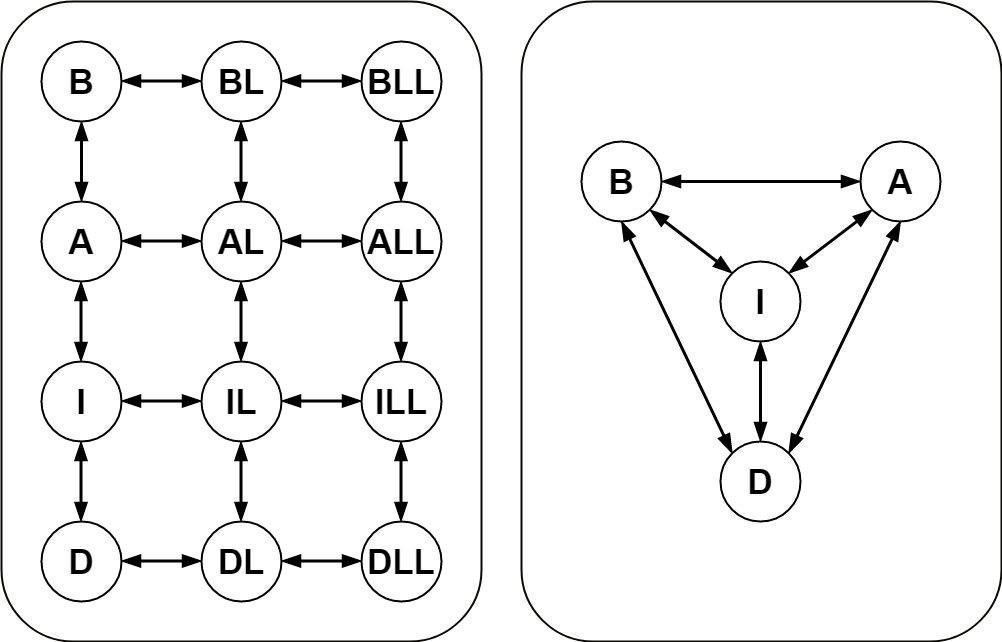

The diagram above was exported from draw.io. Its source (the exported page's mxGraphModel, read from the mxfile embedded in the PNG):
<mxGraphModel dx="1422" dy="762" grid="1" gridSize="10" guides="1" tooltips="1" connect="1" arrows="1" fold="1" page="1" pageScale="1" pageWidth="827" pageHeight="1169" math="0" shadow="0">
  <root>
    <mxCell id="0" />
    <mxCell id="1" parent="0" />
    <mxCell id="aW6Rr859R7YrOoCgB8fZ-73" value="" style="rounded=1;whiteSpace=wrap;html=1;fontSize=35;strokeColor=#0A0904;strokeWidth=2;" parent="1" vertex="1">
      <mxGeometry x="80" y="80" width="480" height="640" as="geometry" />
    </mxCell>
    <mxCell id="aW6Rr859R7YrOoCgB8fZ-1" value="&lt;font style=&quot;font-size: 35px&quot;&gt;&lt;b&gt;B&lt;/b&gt;&lt;/font&gt;" style="ellipse;whiteSpace=wrap;html=1;aspect=fixed;strokeWidth=2;" parent="1" vertex="1">
      <mxGeometry x="120" y="120" width="80" height="80" as="geometry" />
    </mxCell>
    <mxCell id="aW6Rr859R7YrOoCgB8fZ-3" value="&lt;font style=&quot;font-size: 35px&quot;&gt;&lt;b&gt;A&lt;/b&gt;&lt;/font&gt;" style="ellipse;whiteSpace=wrap;html=1;aspect=fixed;strokeWidth=2;" parent="1" vertex="1">
      <mxGeometry x="120" y="280" width="80" height="80" as="geometry" />
    </mxCell>
    <mxCell id="aW6Rr859R7YrOoCgB8fZ-4" value="&lt;font style=&quot;font-size: 35px&quot;&gt;&lt;b&gt;I&lt;/b&gt;&lt;/font&gt;" style="ellipse;whiteSpace=wrap;html=1;aspect=fixed;strokeWidth=2;" parent="1" vertex="1">
      <mxGeometry x="120" y="440" width="80" height="80" as="geometry" />
    </mxCell>
    <mxCell id="aW6Rr859R7YrOoCgB8fZ-5" value="&lt;font style=&quot;font-size: 35px&quot;&gt;&lt;b&gt;BL&lt;/b&gt;&lt;/font&gt;" style="ellipse;whiteSpace=wrap;html=1;aspect=fixed;strokeWidth=2;" parent="1" vertex="1">
      <mxGeometry x="280" y="120" width="80" height="80" as="geometry" />
    </mxCell>
    <mxCell id="aW6Rr859R7YrOoCgB8fZ-6" value="&lt;font style=&quot;font-size: 35px&quot;&gt;&lt;b&gt;BLL&lt;/b&gt;&lt;/font&gt;" style="ellipse;whiteSpace=wrap;html=1;aspect=fixed;strokeWidth=2;" parent="1" vertex="1">
      <mxGeometry x="440" y="120" width="80" height="80" as="geometry" />
    </mxCell>
    <mxCell id="aW6Rr859R7YrOoCgB8fZ-9" value="&lt;font style=&quot;font-size: 35px&quot;&gt;&lt;b&gt;AL&lt;/b&gt;&lt;/font&gt;" style="ellipse;whiteSpace=wrap;html=1;aspect=fixed;strokeWidth=2;" parent="1" vertex="1">
      <mxGeometry x="280" y="280" width="80" height="80" as="geometry" />
    </mxCell>
    <mxCell id="aW6Rr859R7YrOoCgB8fZ-10" value="&lt;font style=&quot;font-size: 35px&quot;&gt;&lt;b&gt;ALL&lt;/b&gt;&lt;/font&gt;" style="ellipse;whiteSpace=wrap;html=1;aspect=fixed;strokeWidth=2;" parent="1" vertex="1">
      <mxGeometry x="440" y="280" width="80" height="80" as="geometry" />
    </mxCell>
    <mxCell id="aW6Rr859R7YrOoCgB8fZ-12" value="&lt;font style=&quot;font-size: 35px&quot;&gt;&lt;b&gt;IL&lt;/b&gt;&lt;/font&gt;" style="ellipse;whiteSpace=wrap;html=1;aspect=fixed;strokeWidth=2;" parent="1" vertex="1">
      <mxGeometry x="280" y="440" width="80" height="80" as="geometry" />
    </mxCell>
    <mxCell id="aW6Rr859R7YrOoCgB8fZ-13" value="&lt;font style=&quot;font-size: 35px&quot;&gt;&lt;b&gt;ILL&lt;/b&gt;&lt;/font&gt;" style="ellipse;whiteSpace=wrap;html=1;aspect=fixed;strokeWidth=2;" parent="1" vertex="1">
      <mxGeometry x="440" y="440" width="80" height="80" as="geometry" />
    </mxCell>
    <mxCell id="aW6Rr859R7YrOoCgB8fZ-33" value="" style="endArrow=blockThin;endFill=1;endSize=12;html=1;rounded=0;fontSize=35;strokeWidth=3;exitX=0;exitY=0.5;exitDx=0;exitDy=0;startArrow=blockThin;startFill=1;startSize=12;" parent="1" edge="1">
      <mxGeometry width="160" relative="1" as="geometry">
        <mxPoint x="280" y="159.5" as="sourcePoint" />
        <mxPoint x="200" y="159.5" as="targetPoint" />
      </mxGeometry>
    </mxCell>
    <mxCell id="aW6Rr859R7YrOoCgB8fZ-34" value="" style="endArrow=blockThin;endFill=1;endSize=12;html=1;rounded=0;fontSize=35;strokeWidth=3;exitX=0;exitY=0.5;exitDx=0;exitDy=0;startArrow=blockThin;startFill=1;startSize=12;" parent="1" edge="1">
      <mxGeometry width="160" relative="1" as="geometry">
        <mxPoint x="440" y="159.5" as="sourcePoint" />
        <mxPoint x="360" y="159.5" as="targetPoint" />
      </mxGeometry>
    </mxCell>
    <mxCell id="aW6Rr859R7YrOoCgB8fZ-35" value="" style="endArrow=blockThin;endFill=1;endSize=12;html=1;rounded=0;fontSize=35;strokeWidth=3;exitX=0;exitY=0.5;exitDx=0;exitDy=0;startArrow=blockThin;startFill=1;startSize=12;" parent="1" edge="1">
      <mxGeometry width="160" relative="1" as="geometry">
        <mxPoint x="280" y="319.5" as="sourcePoint" />
        <mxPoint x="200" y="319.5" as="targetPoint" />
      </mxGeometry>
    </mxCell>
    <mxCell id="aW6Rr859R7YrOoCgB8fZ-36" value="" style="endArrow=blockThin;endFill=1;endSize=12;html=1;rounded=0;fontSize=35;strokeWidth=3;exitX=0;exitY=0.5;exitDx=0;exitDy=0;startArrow=blockThin;startFill=1;startSize=12;" parent="1" edge="1">
      <mxGeometry width="160" relative="1" as="geometry">
        <mxPoint x="280" y="479.5" as="sourcePoint" />
        <mxPoint x="200" y="479.5" as="targetPoint" />
      </mxGeometry>
    </mxCell>
    <mxCell id="aW6Rr859R7YrOoCgB8fZ-37" value="" style="endArrow=blockThin;endFill=1;endSize=12;html=1;rounded=0;fontSize=35;strokeWidth=3;exitX=0;exitY=0.5;exitDx=0;exitDy=0;startArrow=blockThin;startFill=1;startSize=12;" parent="1" edge="1">
      <mxGeometry width="160" relative="1" as="geometry">
        <mxPoint x="440" y="319.5" as="sourcePoint" />
        <mxPoint x="360" y="319.5" as="targetPoint" />
      </mxGeometry>
    </mxCell>
    <mxCell id="aW6Rr859R7YrOoCgB8fZ-39" value="" style="endArrow=blockThin;endFill=1;endSize=12;html=1;rounded=0;fontSize=35;strokeWidth=3;exitX=0;exitY=0.5;exitDx=0;exitDy=0;startArrow=blockThin;startFill=1;startSize=12;" parent="1" edge="1">
      <mxGeometry width="160" relative="1" as="geometry">
        <mxPoint x="440" y="479.5" as="sourcePoint" />
        <mxPoint x="360" y="479.5" as="targetPoint" />
      </mxGeometry>
    </mxCell>
    <mxCell id="aW6Rr859R7YrOoCgB8fZ-41" value="" style="endArrow=blockThin;endFill=1;endSize=12;html=1;rounded=0;fontSize=35;strokeWidth=3;exitX=0.5;exitY=0;exitDx=0;exitDy=0;startArrow=blockThin;startFill=1;startSize=12;entryX=0.5;entryY=1;entryDx=0;entryDy=0;" parent="1" source="aW6Rr859R7YrOoCgB8fZ-3" target="aW6Rr859R7YrOoCgB8fZ-1" edge="1">
      <mxGeometry width="160" relative="1" as="geometry">
        <mxPoint x="220" y="220" as="sourcePoint" />
        <mxPoint x="140" y="220" as="targetPoint" />
      </mxGeometry>
    </mxCell>
    <mxCell id="aW6Rr859R7YrOoCgB8fZ-42" value="" style="endArrow=blockThin;endFill=1;endSize=12;html=1;rounded=0;fontSize=35;strokeWidth=3;exitX=0.5;exitY=0;exitDx=0;exitDy=0;startArrow=blockThin;startFill=1;startSize=12;entryX=0.5;entryY=1;entryDx=0;entryDy=0;" parent="1" edge="1">
      <mxGeometry width="160" relative="1" as="geometry">
        <mxPoint x="159.5" y="440" as="sourcePoint" />
        <mxPoint x="159.5" y="360" as="targetPoint" />
      </mxGeometry>
    </mxCell>
    <mxCell id="aW6Rr859R7YrOoCgB8fZ-43" value="" style="endArrow=blockThin;endFill=1;endSize=12;html=1;rounded=0;fontSize=35;strokeWidth=3;exitX=0.5;exitY=0;exitDx=0;exitDy=0;startArrow=blockThin;startFill=1;startSize=12;entryX=0.5;entryY=1;entryDx=0;entryDy=0;" parent="1" edge="1">
      <mxGeometry width="160" relative="1" as="geometry">
        <mxPoint x="319.5" y="280" as="sourcePoint" />
        <mxPoint x="319.5" y="200" as="targetPoint" />
      </mxGeometry>
    </mxCell>
    <mxCell id="aW6Rr859R7YrOoCgB8fZ-44" value="" style="endArrow=blockThin;endFill=1;endSize=12;html=1;rounded=0;fontSize=35;strokeWidth=3;exitX=0.5;exitY=0;exitDx=0;exitDy=0;startArrow=blockThin;startFill=1;startSize=12;entryX=0.5;entryY=1;entryDx=0;entryDy=0;" parent="1" edge="1">
      <mxGeometry width="160" relative="1" as="geometry">
        <mxPoint x="319.5" y="440" as="sourcePoint" />
        <mxPoint x="319.5" y="360" as="targetPoint" />
      </mxGeometry>
    </mxCell>
    <mxCell id="aW6Rr859R7YrOoCgB8fZ-45" value="" style="endArrow=blockThin;endFill=1;endSize=12;html=1;rounded=0;fontSize=35;strokeWidth=3;exitX=0.5;exitY=0;exitDx=0;exitDy=0;startArrow=blockThin;startFill=1;startSize=12;entryX=0.5;entryY=1;entryDx=0;entryDy=0;" parent="1" edge="1">
      <mxGeometry width="160" relative="1" as="geometry">
        <mxPoint x="479.5" y="280" as="sourcePoint" />
        <mxPoint x="479.5" y="200" as="targetPoint" />
      </mxGeometry>
    </mxCell>
    <mxCell id="aW6Rr859R7YrOoCgB8fZ-46" value="" style="endArrow=blockThin;endFill=1;endSize=12;html=1;rounded=0;fontSize=35;strokeWidth=3;exitX=0.5;exitY=0;exitDx=0;exitDy=0;startArrow=blockThin;startFill=1;startSize=12;entryX=0.5;entryY=1;entryDx=0;entryDy=0;" parent="1" edge="1">
      <mxGeometry width="160" relative="1" as="geometry">
        <mxPoint x="479.5" y="440" as="sourcePoint" />
        <mxPoint x="479.5" y="360" as="targetPoint" />
      </mxGeometry>
    </mxCell>
    <mxCell id="aW6Rr859R7YrOoCgB8fZ-62" value="&lt;font style=&quot;font-size: 35px&quot;&gt;&lt;b&gt;D&lt;/b&gt;&lt;/font&gt;" style="ellipse;whiteSpace=wrap;html=1;aspect=fixed;strokeWidth=2;" parent="1" vertex="1">
      <mxGeometry x="120" y="600" width="80" height="80" as="geometry" />
    </mxCell>
    <mxCell id="aW6Rr859R7YrOoCgB8fZ-63" value="&lt;font style=&quot;font-size: 35px&quot;&gt;&lt;b&gt;DL&lt;/b&gt;&lt;/font&gt;" style="ellipse;whiteSpace=wrap;html=1;aspect=fixed;strokeWidth=2;" parent="1" vertex="1">
      <mxGeometry x="280" y="600" width="80" height="80" as="geometry" />
    </mxCell>
    <mxCell id="aW6Rr859R7YrOoCgB8fZ-64" value="&lt;font style=&quot;font-size: 35px&quot;&gt;&lt;b&gt;DLL&lt;/b&gt;&lt;/font&gt;" style="ellipse;whiteSpace=wrap;html=1;aspect=fixed;strokeWidth=2;" parent="1" vertex="1">
      <mxGeometry x="440" y="600" width="80" height="80" as="geometry" />
    </mxCell>
    <mxCell id="aW6Rr859R7YrOoCgB8fZ-66" value="" style="endArrow=blockThin;endFill=1;endSize=12;html=1;rounded=0;fontSize=35;strokeWidth=3;exitX=0;exitY=0.5;exitDx=0;exitDy=0;startArrow=blockThin;startFill=1;startSize=12;" parent="1" edge="1">
      <mxGeometry width="160" relative="1" as="geometry">
        <mxPoint x="280" y="639.5" as="sourcePoint" />
        <mxPoint x="200" y="639.5" as="targetPoint" />
      </mxGeometry>
    </mxCell>
    <mxCell id="aW6Rr859R7YrOoCgB8fZ-67" value="" style="endArrow=blockThin;endFill=1;endSize=12;html=1;rounded=0;fontSize=35;strokeWidth=3;exitX=0;exitY=0.5;exitDx=0;exitDy=0;startArrow=blockThin;startFill=1;startSize=12;" parent="1" edge="1">
      <mxGeometry width="160" relative="1" as="geometry">
        <mxPoint x="440" y="639.5" as="sourcePoint" />
        <mxPoint x="360" y="639.5" as="targetPoint" />
      </mxGeometry>
    </mxCell>
    <mxCell id="aW6Rr859R7YrOoCgB8fZ-69" value="" style="endArrow=blockThin;endFill=1;endSize=12;html=1;rounded=0;fontSize=35;strokeWidth=3;exitX=0.5;exitY=0;exitDx=0;exitDy=0;startArrow=blockThin;startFill=1;startSize=12;entryX=0.5;entryY=1;entryDx=0;entryDy=0;" parent="1" edge="1">
      <mxGeometry width="160" relative="1" as="geometry">
        <mxPoint x="159.5" y="600" as="sourcePoint" />
        <mxPoint x="159.5" y="520" as="targetPoint" />
      </mxGeometry>
    </mxCell>
    <mxCell id="aW6Rr859R7YrOoCgB8fZ-70" value="" style="endArrow=blockThin;endFill=1;endSize=12;html=1;rounded=0;fontSize=35;strokeWidth=3;exitX=0.5;exitY=0;exitDx=0;exitDy=0;startArrow=blockThin;startFill=1;startSize=12;entryX=0.5;entryY=1;entryDx=0;entryDy=0;" parent="1" edge="1">
      <mxGeometry width="160" relative="1" as="geometry">
        <mxPoint x="319.5" y="600" as="sourcePoint" />
        <mxPoint x="319.5" y="520" as="targetPoint" />
      </mxGeometry>
    </mxCell>
    <mxCell id="aW6Rr859R7YrOoCgB8fZ-71" value="" style="endArrow=blockThin;endFill=1;endSize=12;html=1;rounded=0;fontSize=35;strokeWidth=3;exitX=0.5;exitY=0;exitDx=0;exitDy=0;startArrow=blockThin;startFill=1;startSize=12;entryX=0.5;entryY=1;entryDx=0;entryDy=0;" parent="1" edge="1">
      <mxGeometry width="160" relative="1" as="geometry">
        <mxPoint x="479.5" y="600" as="sourcePoint" />
        <mxPoint x="479.5" y="520" as="targetPoint" />
      </mxGeometry>
    </mxCell>
    <mxCell id="aW6Rr859R7YrOoCgB8fZ-74" value="" style="rounded=1;whiteSpace=wrap;html=1;fontSize=35;strokeColor=#0A0904;strokeWidth=2;" parent="1" vertex="1">
      <mxGeometry x="600" y="80" width="480" height="640" as="geometry" />
    </mxCell>
    <mxCell id="iKaF73Lw4wZqAFtRHp7G-14" value="" style="group" parent="1" vertex="1" connectable="0">
      <mxGeometry x="660" y="220" width="359" height="380" as="geometry" />
    </mxCell>
    <mxCell id="iKaF73Lw4wZqAFtRHp7G-4" value="&lt;font style=&quot;font-size: 35px&quot;&gt;&lt;b&gt;B&lt;/b&gt;&lt;/font&gt;" style="ellipse;whiteSpace=wrap;html=1;aspect=fixed;strokeWidth=2;" parent="iKaF73Lw4wZqAFtRHp7G-14" vertex="1">
      <mxGeometry width="80" height="80" as="geometry" />
    </mxCell>
    <mxCell id="iKaF73Lw4wZqAFtRHp7G-5" value="&lt;font style=&quot;font-size: 35px&quot;&gt;&lt;b&gt;A&lt;/b&gt;&lt;/font&gt;" style="ellipse;whiteSpace=wrap;html=1;aspect=fixed;strokeWidth=2;" parent="iKaF73Lw4wZqAFtRHp7G-14" vertex="1">
      <mxGeometry x="279" width="80" height="80" as="geometry" />
    </mxCell>
    <mxCell id="iKaF73Lw4wZqAFtRHp7G-6" value="&lt;b style=&quot;font-size: 35px&quot;&gt;D&lt;/b&gt;" style="ellipse;whiteSpace=wrap;html=1;aspect=fixed;strokeWidth=2;" parent="iKaF73Lw4wZqAFtRHp7G-14" vertex="1">
      <mxGeometry x="139" y="300" width="80" height="80" as="geometry" />
    </mxCell>
    <mxCell id="iKaF73Lw4wZqAFtRHp7G-7" value="&lt;font style=&quot;font-size: 35px&quot;&gt;&lt;b&gt;I&lt;/b&gt;&lt;/font&gt;" style="ellipse;whiteSpace=wrap;html=1;aspect=fixed;strokeWidth=2;" parent="iKaF73Lw4wZqAFtRHp7G-14" vertex="1">
      <mxGeometry x="139" y="120" width="80" height="80" as="geometry" />
    </mxCell>
    <mxCell id="iKaF73Lw4wZqAFtRHp7G-8" value="" style="endArrow=blockThin;endFill=1;endSize=12;html=1;rounded=0;fontSize=35;strokeWidth=3;exitX=0;exitY=0.5;exitDx=0;exitDy=0;startArrow=blockThin;startFill=1;startSize=12;entryX=1;entryY=0.5;entryDx=0;entryDy=0;" parent="iKaF73Lw4wZqAFtRHp7G-14" source="iKaF73Lw4wZqAFtRHp7G-5" target="iKaF73Lw4wZqAFtRHp7G-4" edge="1">
      <mxGeometry width="160" relative="1" as="geometry">
        <mxPoint x="212.4357287525379" y="133.4357287525379" as="sourcePoint" />
        <mxPoint x="109.00427124746216" y="30.004271247462157" as="targetPoint" />
      </mxGeometry>
    </mxCell>
    <mxCell id="iKaF73Lw4wZqAFtRHp7G-9" value="" style="endArrow=blockThin;endFill=1;endSize=12;html=1;rounded=0;fontSize=35;strokeWidth=3;exitX=0;exitY=0;exitDx=0;exitDy=0;startArrow=blockThin;startFill=1;startSize=12;entryX=0.5;entryY=1;entryDx=0;entryDy=0;" parent="iKaF73Lw4wZqAFtRHp7G-14" source="iKaF73Lw4wZqAFtRHp7G-6" target="iKaF73Lw4wZqAFtRHp7G-4" edge="1">
      <mxGeometry width="160" relative="1" as="geometry">
        <mxPoint x="32.4357287525379" y="343.4357287525379" as="sourcePoint" />
        <mxPoint x="-70.99572875253784" y="240.00427124746216" as="targetPoint" />
      </mxGeometry>
    </mxCell>
    <mxCell id="iKaF73Lw4wZqAFtRHp7G-10" value="" style="endArrow=blockThin;endFill=1;endSize=12;html=1;rounded=0;fontSize=35;strokeWidth=3;exitX=1;exitY=0;exitDx=0;exitDy=0;startArrow=blockThin;startFill=1;startSize=12;entryX=0.5;entryY=1;entryDx=0;entryDy=0;" parent="iKaF73Lw4wZqAFtRHp7G-14" source="iKaF73Lw4wZqAFtRHp7G-6" target="iKaF73Lw4wZqAFtRHp7G-5" edge="1">
      <mxGeometry width="160" relative="1" as="geometry">
        <mxPoint x="422.4357287525379" y="343.4357287525379" as="sourcePoint" />
        <mxPoint x="319.00427124746216" y="240.00427124746216" as="targetPoint" />
      </mxGeometry>
    </mxCell>
    <mxCell id="iKaF73Lw4wZqAFtRHp7G-11" value="" style="endArrow=blockThin;endFill=1;endSize=12;html=1;rounded=0;fontSize=35;strokeWidth=3;exitX=0;exitY=0;exitDx=0;exitDy=0;startArrow=blockThin;startFill=1;startSize=12;entryX=1;entryY=1;entryDx=0;entryDy=0;" parent="iKaF73Lw4wZqAFtRHp7G-14" source="iKaF73Lw4wZqAFtRHp7G-7" target="iKaF73Lw4wZqAFtRHp7G-4" edge="1">
      <mxGeometry width="160" relative="1" as="geometry">
        <mxPoint x="52.4357287525379" y="263.4357287525379" as="sourcePoint" />
        <mxPoint x="-50.99572875253784" y="160.00427124746216" as="targetPoint" />
      </mxGeometry>
    </mxCell>
    <mxCell id="iKaF73Lw4wZqAFtRHp7G-12" value="" style="endArrow=blockThin;endFill=1;endSize=12;html=1;rounded=0;fontSize=35;strokeWidth=3;exitX=1;exitY=0;exitDx=0;exitDy=0;startArrow=blockThin;startFill=1;startSize=12;entryX=0;entryY=1;entryDx=0;entryDy=0;" parent="iKaF73Lw4wZqAFtRHp7G-14" source="iKaF73Lw4wZqAFtRHp7G-7" target="iKaF73Lw4wZqAFtRHp7G-5" edge="1">
      <mxGeometry width="160" relative="1" as="geometry">
        <mxPoint x="160.71572875253787" y="141.71572875253787" as="sourcePoint" />
        <mxPoint x="78.28427124746213" y="78.28427124746213" as="targetPoint" />
      </mxGeometry>
    </mxCell>
    <mxCell id="iKaF73Lw4wZqAFtRHp7G-13" value="" style="endArrow=blockThin;endFill=1;endSize=12;html=1;rounded=0;fontSize=35;strokeWidth=3;exitX=0.5;exitY=0;exitDx=0;exitDy=0;startArrow=blockThin;startFill=1;startSize=12;entryX=0.5;entryY=1;entryDx=0;entryDy=0;" parent="iKaF73Lw4wZqAFtRHp7G-14" source="iKaF73Lw4wZqAFtRHp7G-6" target="iKaF73Lw4wZqAFtRHp7G-7" edge="1">
      <mxGeometry width="160" relative="1" as="geometry">
        <mxPoint x="170.71572875253787" y="151.71572875253787" as="sourcePoint" />
        <mxPoint x="88.28427124746213" y="88.28427124746213" as="targetPoint" />
      </mxGeometry>
    </mxCell>
  </root>
</mxGraphModel>